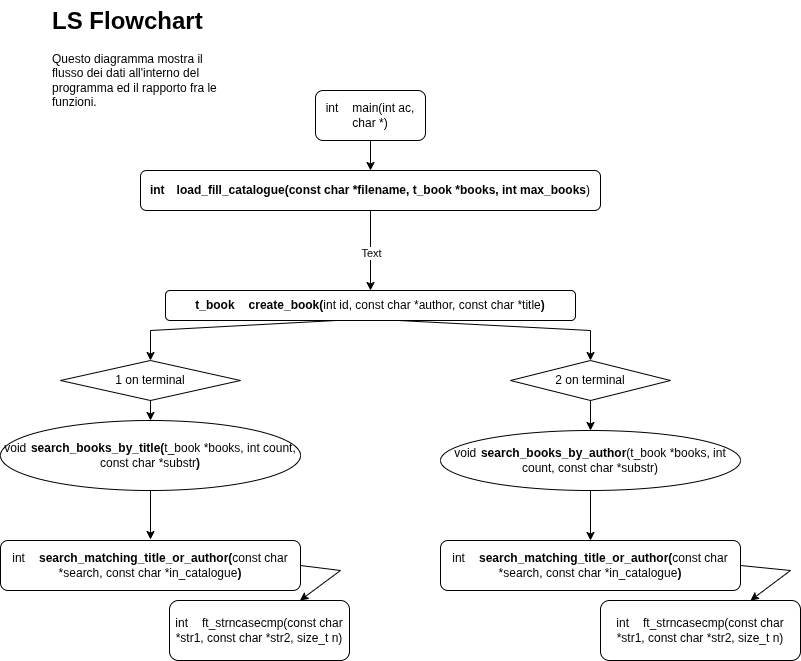

The diagram above was exported from draw.io. Its source (the exported page's mxGraphModel, read from the mxfile embedded in the PNG):
<mxGraphModel dx="1426" dy="777" grid="1" gridSize="10" guides="1" tooltips="1" connect="1" arrows="1" fold="1" page="1" pageScale="1" pageWidth="827" pageHeight="1169" math="0" shadow="0">
  <root>
    <mxCell id="WIyWlLk6GJQsqaUBKTNV-0" />
    <mxCell id="WIyWlLk6GJQsqaUBKTNV-1" parent="WIyWlLk6GJQsqaUBKTNV-0" />
    <mxCell id="WIyWlLk6GJQsqaUBKTNV-3" value="int&lt;span style=&quot;white-space: pre;&quot;&gt;&#09;&lt;/span&gt;main(int ac, char *)" style="rounded=1;whiteSpace=wrap;html=1;fontSize=12;glass=0;strokeWidth=1;shadow=0;" parent="WIyWlLk6GJQsqaUBKTNV-1" vertex="1">
      <mxGeometry x="325" y="120" width="110" height="50" as="geometry" />
    </mxCell>
    <mxCell id="IS01XFTg2aGcvSh4Gf9Q-0" value="&lt;h1 style=&quot;margin-top: 0px;&quot;&gt;LS Flowchart&lt;/h1&gt;&lt;p&gt;Questo diagramma mostra il flusso dei dati all'interno del programma ed il rapporto fra le funzioni.&lt;/p&gt;" style="text;html=1;whiteSpace=wrap;overflow=hidden;rounded=0;" vertex="1" parent="WIyWlLk6GJQsqaUBKTNV-1">
      <mxGeometry x="60" y="30" width="180" height="120" as="geometry" />
    </mxCell>
    <mxCell id="IS01XFTg2aGcvSh4Gf9Q-2" value="" style="endArrow=classic;html=1;rounded=0;exitX=0.5;exitY=1;exitDx=0;exitDy=0;entryX=0.5;entryY=0;entryDx=0;entryDy=0;" edge="1" parent="WIyWlLk6GJQsqaUBKTNV-1" source="IS01XFTg2aGcvSh4Gf9Q-6">
      <mxGeometry width="50" height="50" relative="1" as="geometry">
        <mxPoint x="390" y="430" as="sourcePoint" />
        <mxPoint x="380" y="320" as="targetPoint" />
      </mxGeometry>
    </mxCell>
    <mxCell id="IS01XFTg2aGcvSh4Gf9Q-4" value="Text" style="edgeLabel;html=1;align=center;verticalAlign=middle;resizable=0;points=[];" vertex="1" connectable="0" parent="IS01XFTg2aGcvSh4Gf9Q-2">
      <mxGeometry x="0.0573" relative="1" as="geometry">
        <mxPoint as="offset" />
      </mxGeometry>
    </mxCell>
    <mxCell id="IS01XFTg2aGcvSh4Gf9Q-9" value="" style="endArrow=classic;html=1;rounded=0;exitX=0.461;exitY=0.967;exitDx=0;exitDy=0;exitPerimeter=0;entryX=0.5;entryY=0;entryDx=0;entryDy=0;" edge="1" parent="WIyWlLk6GJQsqaUBKTNV-1" source="IS01XFTg2aGcvSh4Gf9Q-16" target="IS01XFTg2aGcvSh4Gf9Q-22">
      <mxGeometry width="50" height="50" relative="1" as="geometry">
        <mxPoint x="390" y="430" as="sourcePoint" />
        <mxPoint x="150" y="390" as="targetPoint" />
        <Array as="points">
          <mxPoint x="160" y="360" />
        </Array>
      </mxGeometry>
    </mxCell>
    <mxCell id="IS01XFTg2aGcvSh4Gf9Q-10" value="" style="endArrow=classic;html=1;rounded=0;exitX=0.522;exitY=0.967;exitDx=0;exitDy=0;exitPerimeter=0;" edge="1" parent="WIyWlLk6GJQsqaUBKTNV-1" source="IS01XFTg2aGcvSh4Gf9Q-16">
      <mxGeometry width="50" height="50" relative="1" as="geometry">
        <mxPoint x="390" y="430" as="sourcePoint" />
        <mxPoint x="600" y="390" as="targetPoint" />
        <Array as="points">
          <mxPoint x="600" y="360" />
          <mxPoint x="600" y="390" />
        </Array>
      </mxGeometry>
    </mxCell>
    <mxCell id="IS01XFTg2aGcvSh4Gf9Q-11" value="void&lt;span style=&quot;white-space: pre;&quot;&gt;&#09;&lt;/span&gt;&lt;b&gt;search_books_by_title(&lt;/b&gt;t_book *books, int count, const char *substr&lt;b&gt;)&lt;/b&gt;" style="ellipse;whiteSpace=wrap;html=1;" vertex="1" parent="WIyWlLk6GJQsqaUBKTNV-1">
      <mxGeometry x="10" y="450" width="300" height="70" as="geometry" />
    </mxCell>
    <mxCell id="IS01XFTg2aGcvSh4Gf9Q-12" value="void&lt;span style=&quot;white-space: pre;&quot;&gt;&#09;&lt;/span&gt;&lt;b&gt;search_books_by_author&lt;/b&gt;(t_book *books, int count, const char *substr)" style="ellipse;whiteSpace=wrap;html=1;" vertex="1" parent="WIyWlLk6GJQsqaUBKTNV-1">
      <mxGeometry x="450" y="460" width="300" height="60" as="geometry" />
    </mxCell>
    <mxCell id="IS01XFTg2aGcvSh4Gf9Q-14" value="" style="endArrow=classic;html=1;rounded=0;exitX=0.5;exitY=1;exitDx=0;exitDy=0;entryX=0.5;entryY=0;entryDx=0;entryDy=0;" edge="1" parent="WIyWlLk6GJQsqaUBKTNV-1" source="WIyWlLk6GJQsqaUBKTNV-3" target="IS01XFTg2aGcvSh4Gf9Q-6">
      <mxGeometry width="50" height="50" relative="1" as="geometry">
        <mxPoint x="380" y="170" as="sourcePoint" />
        <mxPoint x="380" y="320" as="targetPoint" />
      </mxGeometry>
    </mxCell>
    <mxCell id="IS01XFTg2aGcvSh4Gf9Q-6" value="&lt;font style=&quot;font-size: 12px;&quot;&gt;&lt;b&gt;int&lt;span style=&quot;white-space: pre;&quot;&gt;&#09;&lt;/span&gt;load_fill_catalogue(const char *filename, t_book *books, int max_books&lt;/b&gt;&lt;/font&gt;)" style="rounded=1;whiteSpace=wrap;html=1;" vertex="1" parent="WIyWlLk6GJQsqaUBKTNV-1">
      <mxGeometry x="150" y="200" width="460" height="40" as="geometry" />
    </mxCell>
    <mxCell id="IS01XFTg2aGcvSh4Gf9Q-16" value="&lt;b&gt;t_book&lt;span style=&quot;white-space: pre;&quot;&gt;&#09;&lt;/span&gt;create_book(&lt;/b&gt;int id, const char *author, const char *title&lt;b&gt;)&lt;/b&gt;" style="rounded=1;whiteSpace=wrap;html=1;" vertex="1" parent="WIyWlLk6GJQsqaUBKTNV-1">
      <mxGeometry x="175" y="320" width="410" height="30" as="geometry" />
    </mxCell>
    <mxCell id="IS01XFTg2aGcvSh4Gf9Q-17" value="" style="endArrow=classic;html=1;rounded=0;exitX=0.5;exitY=1;exitDx=0;exitDy=0;" edge="1" parent="WIyWlLk6GJQsqaUBKTNV-1" source="IS01XFTg2aGcvSh4Gf9Q-11">
      <mxGeometry width="50" height="50" relative="1" as="geometry">
        <mxPoint x="155" y="537" as="sourcePoint" />
        <mxPoint x="160" y="569" as="targetPoint" />
      </mxGeometry>
    </mxCell>
    <mxCell id="IS01XFTg2aGcvSh4Gf9Q-18" value="" style="endArrow=classic;html=1;rounded=0;exitX=0.5;exitY=1;exitDx=0;exitDy=0;" edge="1" parent="WIyWlLk6GJQsqaUBKTNV-1" source="IS01XFTg2aGcvSh4Gf9Q-12" target="IS01XFTg2aGcvSh4Gf9Q-21">
      <mxGeometry width="50" height="50" relative="1" as="geometry">
        <mxPoint x="390" y="430" as="sourcePoint" />
        <mxPoint x="560" y="560" as="targetPoint" />
      </mxGeometry>
    </mxCell>
    <mxCell id="IS01XFTg2aGcvSh4Gf9Q-19" value="int&lt;span style=&quot;white-space: pre;&quot;&gt;&#09;&lt;/span&gt;&lt;b&gt;search_matching_title_or_author(&lt;/b&gt;const char *search, const char *in_catalogue&lt;b&gt;)&lt;/b&gt;" style="rounded=1;whiteSpace=wrap;html=1;" vertex="1" parent="WIyWlLk6GJQsqaUBKTNV-1">
      <mxGeometry x="10" y="570" width="300" height="50" as="geometry" />
    </mxCell>
    <mxCell id="IS01XFTg2aGcvSh4Gf9Q-21" value="int&lt;span style=&quot;white-space: pre;&quot;&gt;&#09;&lt;/span&gt;&lt;b&gt;search_matching_title_or_author(&lt;/b&gt;const char *search, const char *in_catalogue&lt;b&gt;)&lt;/b&gt;" style="rounded=1;whiteSpace=wrap;html=1;" vertex="1" parent="WIyWlLk6GJQsqaUBKTNV-1">
      <mxGeometry x="450" y="570" width="300" height="50" as="geometry" />
    </mxCell>
    <mxCell id="IS01XFTg2aGcvSh4Gf9Q-22" value="1 on terminal" style="rhombus;whiteSpace=wrap;html=1;" vertex="1" parent="WIyWlLk6GJQsqaUBKTNV-1">
      <mxGeometry x="70" y="390" width="180" height="40" as="geometry" />
    </mxCell>
    <mxCell id="IS01XFTg2aGcvSh4Gf9Q-23" value="2 on terminal" style="rhombus;whiteSpace=wrap;html=1;" vertex="1" parent="WIyWlLk6GJQsqaUBKTNV-1">
      <mxGeometry x="520" y="390" width="160" height="40" as="geometry" />
    </mxCell>
    <mxCell id="IS01XFTg2aGcvSh4Gf9Q-24" value="" style="endArrow=classic;html=1;rounded=0;exitX=0.5;exitY=1;exitDx=0;exitDy=0;entryX=0.5;entryY=0;entryDx=0;entryDy=0;" edge="1" parent="WIyWlLk6GJQsqaUBKTNV-1" source="IS01XFTg2aGcvSh4Gf9Q-22" target="IS01XFTg2aGcvSh4Gf9Q-11">
      <mxGeometry width="50" height="50" relative="1" as="geometry">
        <mxPoint x="390" y="430" as="sourcePoint" />
        <mxPoint x="440" y="380" as="targetPoint" />
      </mxGeometry>
    </mxCell>
    <mxCell id="IS01XFTg2aGcvSh4Gf9Q-25" value="" style="endArrow=classic;html=1;rounded=0;exitX=0.5;exitY=1;exitDx=0;exitDy=0;entryX=0.5;entryY=0;entryDx=0;entryDy=0;" edge="1" parent="WIyWlLk6GJQsqaUBKTNV-1" source="IS01XFTg2aGcvSh4Gf9Q-23" target="IS01XFTg2aGcvSh4Gf9Q-12">
      <mxGeometry width="50" height="50" relative="1" as="geometry">
        <mxPoint x="390" y="430" as="sourcePoint" />
        <mxPoint x="440" y="380" as="targetPoint" />
      </mxGeometry>
    </mxCell>
    <mxCell id="IS01XFTg2aGcvSh4Gf9Q-28" value="int&lt;span style=&quot;white-space: pre;&quot;&gt;&#09;&lt;/span&gt;ft_strncasecmp(const char *str1, const char *str2, size_t n)" style="rounded=1;whiteSpace=wrap;html=1;" vertex="1" parent="WIyWlLk6GJQsqaUBKTNV-1">
      <mxGeometry x="610" y="630" width="200" height="60" as="geometry" />
    </mxCell>
    <mxCell id="IS01XFTg2aGcvSh4Gf9Q-29" value="" style="endArrow=classic;html=1;rounded=0;exitX=1;exitY=0.5;exitDx=0;exitDy=0;" edge="1" parent="WIyWlLk6GJQsqaUBKTNV-1" source="IS01XFTg2aGcvSh4Gf9Q-19" target="IS01XFTg2aGcvSh4Gf9Q-32">
      <mxGeometry width="50" height="50" relative="1" as="geometry">
        <mxPoint x="170" y="640" as="sourcePoint" />
        <mxPoint x="320" y="630" as="targetPoint" />
        <Array as="points">
          <mxPoint x="350" y="600" />
        </Array>
      </mxGeometry>
    </mxCell>
    <mxCell id="IS01XFTg2aGcvSh4Gf9Q-30" value="" style="endArrow=classic;html=1;rounded=0;entryX=0.75;entryY=0;entryDx=0;entryDy=0;exitX=1;exitY=0.5;exitDx=0;exitDy=0;" edge="1" parent="WIyWlLk6GJQsqaUBKTNV-1" source="IS01XFTg2aGcvSh4Gf9Q-21" target="IS01XFTg2aGcvSh4Gf9Q-28">
      <mxGeometry width="50" height="50" relative="1" as="geometry">
        <mxPoint x="630" y="650" as="sourcePoint" />
        <mxPoint x="440" y="380" as="targetPoint" />
        <Array as="points">
          <mxPoint x="800" y="600" />
        </Array>
      </mxGeometry>
    </mxCell>
    <mxCell id="IS01XFTg2aGcvSh4Gf9Q-32" value="int&lt;span style=&quot;white-space: pre;&quot;&gt;&#09;&lt;/span&gt;ft_strncasecmp(const char *str1, const char *str2, size_t n)" style="rounded=1;whiteSpace=wrap;html=1;" vertex="1" parent="WIyWlLk6GJQsqaUBKTNV-1">
      <mxGeometry x="179" y="630" width="180" height="60" as="geometry" />
    </mxCell>
  </root>
</mxGraphModel>